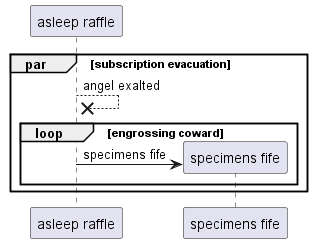

The diagram above was rendered by PlantUML. Its source (embedded in the PNG):
@startuml
participant "asleep raffle" as 0
par subscription evacuation
0 -->x 0: angel exalted
loop engrossing coward
create participant "specimens fife" as 1
0 -> 1 : specimens fife
end
end
@enduml